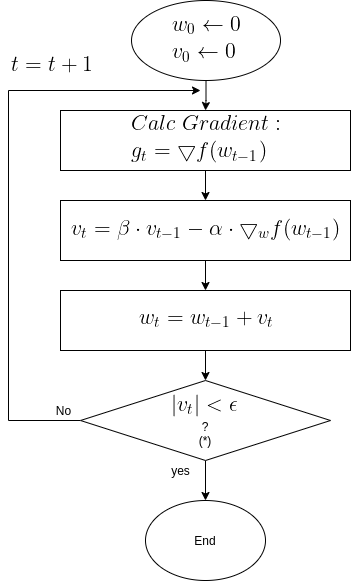

The diagram above was exported from draw.io. Its source (the exported page's mxGraphModel, read from the mxfile embedded in the PNG):
<mxGraphModel dx="1350" dy="801" grid="1" gridSize="10" guides="1" tooltips="1" connect="1" arrows="1" fold="1" page="1" pageScale="1" pageWidth="850" pageHeight="1100" math="0" shadow="0">
  <root>
    <mxCell id="0" />
    <mxCell id="1" parent="0" />
    <mxCell id="OMsr9CQZdHWhaKTnANxM-8" value="" style="edgeStyle=orthogonalEdgeStyle;rounded=0;orthogonalLoop=1;jettySize=auto;html=1;" edge="1" parent="1" source="OMsr9CQZdHWhaKTnANxM-1" target="OMsr9CQZdHWhaKTnANxM-2">
      <mxGeometry relative="1" as="geometry" />
    </mxCell>
    <mxCell id="OMsr9CQZdHWhaKTnANxM-1" value="&lt;img src=&quot;https://latex.codecogs.com/gif.latex?%5Clarge%20%5C%5C%20w_0%20%5Cleftarrow%200%5C%5C%20v_0%20%5Cleftarrow%200&quot;&gt;" style="ellipse;whiteSpace=wrap;html=1;" vertex="1" parent="1">
      <mxGeometry x="231.01" y="50" width="149" height="80" as="geometry" />
    </mxCell>
    <mxCell id="OMsr9CQZdHWhaKTnANxM-9" value="" style="edgeStyle=orthogonalEdgeStyle;rounded=0;orthogonalLoop=1;jettySize=auto;html=1;" edge="1" parent="1" source="OMsr9CQZdHWhaKTnANxM-2" target="OMsr9CQZdHWhaKTnANxM-3">
      <mxGeometry relative="1" as="geometry" />
    </mxCell>
    <mxCell id="OMsr9CQZdHWhaKTnANxM-2" value="&lt;img src=&quot;https://latex.codecogs.com/gif.latex?%5Clarge%20%5C%5C%20Calc%5C%3B%20Gradient%3A%5C%5C%20g_t%3D%5Cbigtriangledown%20f%28w_%7Bt-1%7D%29&quot;&gt;" style="rounded=0;whiteSpace=wrap;html=1;" vertex="1" parent="1">
      <mxGeometry x="160" y="160" width="290" height="60" as="geometry" />
    </mxCell>
    <mxCell id="OMsr9CQZdHWhaKTnANxM-22" value="" style="edgeStyle=orthogonalEdgeStyle;rounded=0;orthogonalLoop=1;jettySize=auto;html=1;" edge="1" parent="1" source="OMsr9CQZdHWhaKTnANxM-3" target="OMsr9CQZdHWhaKTnANxM-21">
      <mxGeometry relative="1" as="geometry" />
    </mxCell>
    <mxCell id="OMsr9CQZdHWhaKTnANxM-3" value="&lt;img src=&quot;https://latex.codecogs.com/gif.latex?%5Clarge%20%5C%5C%20v_t%3D%5Cbeta%20%5Ccdot%20v_%7Bt-1%7D%20-%20%5Calpha%20%5Ccdot%20%5Cbigtriangledown_w%20f%28w_%7Bt-1%7D%29&quot;&gt;" style="rounded=0;whiteSpace=wrap;html=1;" vertex="1" parent="1">
      <mxGeometry x="160" y="250" width="290" height="60" as="geometry" />
    </mxCell>
    <mxCell id="OMsr9CQZdHWhaKTnANxM-13" style="edgeStyle=orthogonalEdgeStyle;rounded=0;orthogonalLoop=1;jettySize=auto;html=1;exitX=0;exitY=0.5;exitDx=0;exitDy=0;" edge="1" parent="1" source="OMsr9CQZdHWhaKTnANxM-6">
      <mxGeometry relative="1" as="geometry">
        <mxPoint x="300" y="140" as="targetPoint" />
        <mxPoint x="318.26" y="380" as="sourcePoint" />
        <Array as="points">
          <mxPoint x="108" y="470" />
          <mxPoint x="108" y="140" />
        </Array>
      </mxGeometry>
    </mxCell>
    <mxCell id="OMsr9CQZdHWhaKTnANxM-19" value="" style="edgeStyle=orthogonalEdgeStyle;rounded=0;orthogonalLoop=1;jettySize=auto;html=1;" edge="1" parent="1" source="OMsr9CQZdHWhaKTnANxM-6" target="OMsr9CQZdHWhaKTnANxM-17">
      <mxGeometry relative="1" as="geometry" />
    </mxCell>
    <mxCell id="OMsr9CQZdHWhaKTnANxM-6" value="&lt;img src=&quot;https://latex.codecogs.com/gif.latex?%5Clarge%20%5C%5C%20%7Cv_t%7C%3C%5Cepsilon&quot;&gt;&lt;br&gt;?&lt;br&gt;(*)" style="rhombus;whiteSpace=wrap;html=1;" vertex="1" parent="1">
      <mxGeometry x="180.01" y="430" width="250" height="80" as="geometry" />
    </mxCell>
    <mxCell id="OMsr9CQZdHWhaKTnANxM-16" value="No" style="text;html=1;align=center;verticalAlign=middle;resizable=0;points=[];autosize=1;strokeColor=none;" vertex="1" parent="1">
      <mxGeometry x="148.26" y="450" width="30" height="20" as="geometry" />
    </mxCell>
    <mxCell id="OMsr9CQZdHWhaKTnANxM-17" value="End" style="ellipse;whiteSpace=wrap;html=1;" vertex="1" parent="1">
      <mxGeometry x="245" y="550" width="120" height="80" as="geometry" />
    </mxCell>
    <mxCell id="OMsr9CQZdHWhaKTnANxM-25" value="" style="edgeStyle=orthogonalEdgeStyle;rounded=0;orthogonalLoop=1;jettySize=auto;html=1;" edge="1" parent="1" source="OMsr9CQZdHWhaKTnANxM-21">
      <mxGeometry relative="1" as="geometry">
        <mxPoint x="305" y="430" as="targetPoint" />
      </mxGeometry>
    </mxCell>
    <mxCell id="OMsr9CQZdHWhaKTnANxM-21" value="&lt;img src=&quot;https://latex.codecogs.com/gif.latex?%5Clarge%20%5C%5C%20w_t%20%3D%20w_%7Bt-1%7D&amp;amp;plus;v_t&quot;&gt;" style="rounded=0;whiteSpace=wrap;html=1;" vertex="1" parent="1">
      <mxGeometry x="160" y="340" width="290" height="60" as="geometry" />
    </mxCell>
    <mxCell id="OMsr9CQZdHWhaKTnANxM-26" value="yes" style="text;html=1;align=center;verticalAlign=middle;resizable=0;points=[];autosize=1;strokeColor=none;" vertex="1" parent="1">
      <mxGeometry x="265" y="510" width="30" height="20" as="geometry" />
    </mxCell>
    <mxCell id="OMsr9CQZdHWhaKTnANxM-30" value="&lt;img src=&quot;https://latex.codecogs.com/gif.latex?%5Clarge%20%5C%5C%20t%3Dt&amp;amp;plus;1&quot;&gt;" style="text;html=1;align=center;verticalAlign=middle;resizable=0;points=[];autosize=1;strokeColor=none;" vertex="1" parent="1">
      <mxGeometry x="100" y="100" width="100" height="30" as="geometry" />
    </mxCell>
  </root>
</mxGraphModel>